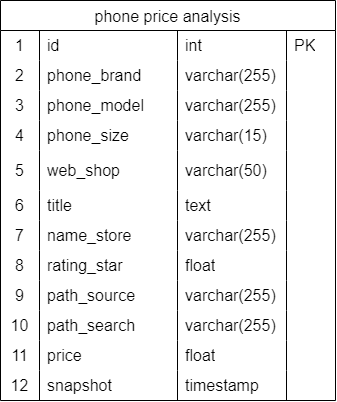

The diagram above was exported from draw.io. Its source (the exported page's mxGraphModel, read from the mxfile embedded in the PNG):
<mxGraphModel dx="1489" dy="764" grid="1" gridSize="10" guides="1" tooltips="1" connect="1" arrows="1" fold="1" page="1" pageScale="1" pageWidth="850" pageHeight="1100" math="0" shadow="0">
  <root>
    <mxCell id="fEF6IQ_uG8s8SVqnRcCx-0" />
    <mxCell id="fEF6IQ_uG8s8SVqnRcCx-1" parent="fEF6IQ_uG8s8SVqnRcCx-0" />
    <mxCell id="fEF6IQ_uG8s8SVqnRcCx-2" value="phone price analysis" style="shape=table;startSize=30;container=1;collapsible=0;childLayout=tableLayout;fixedRows=1;rowLines=0;fontStyle=0;strokeColor=default;fontSize=16;" parent="fEF6IQ_uG8s8SVqnRcCx-1" vertex="1">
      <mxGeometry x="90" y="430" width="335" height="400" as="geometry" />
    </mxCell>
    <mxCell id="fEF6IQ_uG8s8SVqnRcCx-3" style="shape=tableRow;horizontal=0;startSize=0;swimlaneHead=0;swimlaneBody=0;top=0;left=0;bottom=0;right=0;collapsible=0;dropTarget=0;fillColor=none;points=[[0,0.5],[1,0.5]];portConstraint=eastwest;strokeColor=inherit;fontSize=16;" parent="fEF6IQ_uG8s8SVqnRcCx-2" vertex="1">
      <mxGeometry y="30" width="335" height="30" as="geometry" />
    </mxCell>
    <mxCell id="fEF6IQ_uG8s8SVqnRcCx-4" value="1" style="shape=partialRectangle;html=1;whiteSpace=wrap;connectable=0;fillColor=none;top=0;left=0;bottom=0;right=0;overflow=hidden;pointerEvents=1;strokeColor=inherit;fontSize=16;" parent="fEF6IQ_uG8s8SVqnRcCx-3" vertex="1">
      <mxGeometry width="39" height="30" as="geometry">
        <mxRectangle width="39" height="30" as="alternateBounds" />
      </mxGeometry>
    </mxCell>
    <mxCell id="fEF6IQ_uG8s8SVqnRcCx-5" value="id" style="shape=partialRectangle;html=1;whiteSpace=wrap;connectable=0;fillColor=none;top=0;left=0;bottom=0;right=0;align=left;spacingLeft=6;overflow=hidden;strokeColor=inherit;fontSize=16;" parent="fEF6IQ_uG8s8SVqnRcCx-3" vertex="1">
      <mxGeometry x="39" width="138" height="30" as="geometry">
        <mxRectangle width="138" height="30" as="alternateBounds" />
      </mxGeometry>
    </mxCell>
    <mxCell id="fEF6IQ_uG8s8SVqnRcCx-6" value="int" style="shape=partialRectangle;html=1;whiteSpace=wrap;connectable=0;fillColor=none;top=0;left=0;bottom=0;right=0;align=left;spacingLeft=6;overflow=hidden;strokeColor=inherit;fontSize=16;" parent="fEF6IQ_uG8s8SVqnRcCx-3" vertex="1">
      <mxGeometry x="177" width="109" height="30" as="geometry">
        <mxRectangle width="109" height="30" as="alternateBounds" />
      </mxGeometry>
    </mxCell>
    <mxCell id="fEF6IQ_uG8s8SVqnRcCx-7" value="PK" style="shape=partialRectangle;html=1;whiteSpace=wrap;connectable=0;fillColor=none;top=0;left=0;bottom=0;right=0;align=left;spacingLeft=6;overflow=hidden;strokeColor=inherit;fontSize=16;" parent="fEF6IQ_uG8s8SVqnRcCx-3" vertex="1">
      <mxGeometry x="286" width="49" height="30" as="geometry">
        <mxRectangle width="49" height="30" as="alternateBounds" />
      </mxGeometry>
    </mxCell>
    <mxCell id="fEF6IQ_uG8s8SVqnRcCx-8" style="shape=tableRow;horizontal=0;startSize=0;swimlaneHead=0;swimlaneBody=0;top=0;left=0;bottom=0;right=0;collapsible=0;dropTarget=0;fillColor=none;points=[[0,0.5],[1,0.5]];portConstraint=eastwest;strokeColor=inherit;fontSize=16;" parent="fEF6IQ_uG8s8SVqnRcCx-2" vertex="1">
      <mxGeometry y="60" width="335" height="30" as="geometry" />
    </mxCell>
    <mxCell id="fEF6IQ_uG8s8SVqnRcCx-9" value="2" style="shape=partialRectangle;html=1;whiteSpace=wrap;connectable=0;fillColor=none;top=0;left=0;bottom=0;right=0;overflow=hidden;pointerEvents=1;strokeColor=inherit;fontSize=16;" parent="fEF6IQ_uG8s8SVqnRcCx-8" vertex="1">
      <mxGeometry width="39" height="30" as="geometry">
        <mxRectangle width="39" height="30" as="alternateBounds" />
      </mxGeometry>
    </mxCell>
    <mxCell id="fEF6IQ_uG8s8SVqnRcCx-10" value="phone_brand" style="shape=partialRectangle;html=1;whiteSpace=wrap;connectable=0;fillColor=none;top=0;left=0;bottom=0;right=0;align=left;spacingLeft=6;overflow=hidden;strokeColor=inherit;fontSize=16;" parent="fEF6IQ_uG8s8SVqnRcCx-8" vertex="1">
      <mxGeometry x="39" width="138" height="30" as="geometry">
        <mxRectangle width="138" height="30" as="alternateBounds" />
      </mxGeometry>
    </mxCell>
    <mxCell id="fEF6IQ_uG8s8SVqnRcCx-11" value="varchar(255)" style="shape=partialRectangle;html=1;whiteSpace=wrap;connectable=0;fillColor=none;top=0;left=0;bottom=0;right=0;align=left;spacingLeft=6;overflow=hidden;strokeColor=inherit;fontSize=16;" parent="fEF6IQ_uG8s8SVqnRcCx-8" vertex="1">
      <mxGeometry x="177" width="109" height="30" as="geometry">
        <mxRectangle width="109" height="30" as="alternateBounds" />
      </mxGeometry>
    </mxCell>
    <mxCell id="fEF6IQ_uG8s8SVqnRcCx-12" value="" style="shape=partialRectangle;html=1;whiteSpace=wrap;connectable=0;fillColor=none;top=0;left=0;bottom=0;right=0;align=left;spacingLeft=6;overflow=hidden;strokeColor=inherit;fontSize=16;" parent="fEF6IQ_uG8s8SVqnRcCx-8" vertex="1">
      <mxGeometry x="286" width="49" height="30" as="geometry">
        <mxRectangle width="49" height="30" as="alternateBounds" />
      </mxGeometry>
    </mxCell>
    <mxCell id="fEF6IQ_uG8s8SVqnRcCx-13" value="" style="shape=tableRow;horizontal=0;startSize=0;swimlaneHead=0;swimlaneBody=0;top=0;left=0;bottom=0;right=0;collapsible=0;dropTarget=0;fillColor=none;points=[[0,0.5],[1,0.5]];portConstraint=eastwest;strokeColor=inherit;fontSize=16;" parent="fEF6IQ_uG8s8SVqnRcCx-2" vertex="1">
      <mxGeometry y="90" width="335" height="30" as="geometry" />
    </mxCell>
    <mxCell id="fEF6IQ_uG8s8SVqnRcCx-14" value="3" style="shape=partialRectangle;html=1;whiteSpace=wrap;connectable=0;fillColor=none;top=0;left=0;bottom=0;right=0;overflow=hidden;pointerEvents=1;strokeColor=inherit;fontSize=16;" parent="fEF6IQ_uG8s8SVqnRcCx-13" vertex="1">
      <mxGeometry width="39" height="30" as="geometry">
        <mxRectangle width="39" height="30" as="alternateBounds" />
      </mxGeometry>
    </mxCell>
    <mxCell id="fEF6IQ_uG8s8SVqnRcCx-15" value="phone_model" style="shape=partialRectangle;html=1;whiteSpace=wrap;connectable=0;fillColor=none;top=0;left=0;bottom=0;right=0;align=left;spacingLeft=6;overflow=hidden;strokeColor=inherit;fontSize=16;" parent="fEF6IQ_uG8s8SVqnRcCx-13" vertex="1">
      <mxGeometry x="39" width="138" height="30" as="geometry">
        <mxRectangle width="138" height="30" as="alternateBounds" />
      </mxGeometry>
    </mxCell>
    <mxCell id="fEF6IQ_uG8s8SVqnRcCx-16" value="varchar(255)" style="shape=partialRectangle;html=1;whiteSpace=wrap;connectable=0;fillColor=none;top=0;left=0;bottom=0;right=0;align=left;spacingLeft=6;overflow=hidden;strokeColor=inherit;fontSize=16;" parent="fEF6IQ_uG8s8SVqnRcCx-13" vertex="1">
      <mxGeometry x="177" width="109" height="30" as="geometry">
        <mxRectangle width="109" height="30" as="alternateBounds" />
      </mxGeometry>
    </mxCell>
    <mxCell id="fEF6IQ_uG8s8SVqnRcCx-17" style="shape=partialRectangle;html=1;whiteSpace=wrap;connectable=0;fillColor=none;top=0;left=0;bottom=0;right=0;align=left;spacingLeft=6;overflow=hidden;strokeColor=inherit;fontSize=16;" parent="fEF6IQ_uG8s8SVqnRcCx-13" vertex="1">
      <mxGeometry x="286" width="49" height="30" as="geometry">
        <mxRectangle width="49" height="30" as="alternateBounds" />
      </mxGeometry>
    </mxCell>
    <mxCell id="fEF6IQ_uG8s8SVqnRcCx-18" value="" style="shape=tableRow;horizontal=0;startSize=0;swimlaneHead=0;swimlaneBody=0;top=0;left=0;bottom=0;right=0;collapsible=0;dropTarget=0;fillColor=none;points=[[0,0.5],[1,0.5]];portConstraint=eastwest;strokeColor=inherit;fontSize=16;" parent="fEF6IQ_uG8s8SVqnRcCx-2" vertex="1">
      <mxGeometry y="120" width="335" height="30" as="geometry" />
    </mxCell>
    <mxCell id="fEF6IQ_uG8s8SVqnRcCx-19" value="4" style="shape=partialRectangle;html=1;whiteSpace=wrap;connectable=0;fillColor=none;top=0;left=0;bottom=0;right=0;overflow=hidden;strokeColor=inherit;fontSize=16;" parent="fEF6IQ_uG8s8SVqnRcCx-18" vertex="1">
      <mxGeometry width="39" height="30" as="geometry">
        <mxRectangle width="39" height="30" as="alternateBounds" />
      </mxGeometry>
    </mxCell>
    <mxCell id="fEF6IQ_uG8s8SVqnRcCx-20" value="phone_size" style="shape=partialRectangle;html=1;whiteSpace=wrap;connectable=0;fillColor=none;top=0;left=0;bottom=0;right=0;align=left;spacingLeft=6;overflow=hidden;strokeColor=inherit;fontSize=16;" parent="fEF6IQ_uG8s8SVqnRcCx-18" vertex="1">
      <mxGeometry x="39" width="138" height="30" as="geometry">
        <mxRectangle width="138" height="30" as="alternateBounds" />
      </mxGeometry>
    </mxCell>
    <mxCell id="fEF6IQ_uG8s8SVqnRcCx-21" value="varchar(15)" style="shape=partialRectangle;html=1;whiteSpace=wrap;connectable=0;fillColor=none;top=0;left=0;bottom=0;right=0;align=left;spacingLeft=6;overflow=hidden;strokeColor=inherit;fontSize=16;" parent="fEF6IQ_uG8s8SVqnRcCx-18" vertex="1">
      <mxGeometry x="177" width="109" height="30" as="geometry">
        <mxRectangle width="109" height="30" as="alternateBounds" />
      </mxGeometry>
    </mxCell>
    <mxCell id="fEF6IQ_uG8s8SVqnRcCx-22" value="" style="shape=partialRectangle;html=1;whiteSpace=wrap;connectable=0;fillColor=none;top=0;left=0;bottom=0;right=0;align=left;spacingLeft=6;overflow=hidden;strokeColor=inherit;fontSize=16;" parent="fEF6IQ_uG8s8SVqnRcCx-18" vertex="1">
      <mxGeometry x="286" width="49" height="30" as="geometry">
        <mxRectangle width="49" height="30" as="alternateBounds" />
      </mxGeometry>
    </mxCell>
    <mxCell id="EOcYLWtrl3PeLfx0yu59-5" style="shape=tableRow;horizontal=0;startSize=0;swimlaneHead=0;swimlaneBody=0;top=0;left=0;bottom=0;right=0;collapsible=0;dropTarget=0;fillColor=none;points=[[0,0.5],[1,0.5]];portConstraint=eastwest;strokeColor=inherit;fontSize=16;" vertex="1" parent="fEF6IQ_uG8s8SVqnRcCx-2">
      <mxGeometry y="150" width="335" height="40" as="geometry" />
    </mxCell>
    <mxCell id="EOcYLWtrl3PeLfx0yu59-6" value="5" style="shape=partialRectangle;html=1;whiteSpace=wrap;connectable=0;fillColor=none;top=0;left=0;bottom=0;right=0;overflow=hidden;strokeColor=inherit;fontSize=16;" vertex="1" parent="EOcYLWtrl3PeLfx0yu59-5">
      <mxGeometry width="39" height="40" as="geometry">
        <mxRectangle width="39" height="40" as="alternateBounds" />
      </mxGeometry>
    </mxCell>
    <mxCell id="EOcYLWtrl3PeLfx0yu59-7" value="web_shop" style="shape=partialRectangle;html=1;whiteSpace=wrap;connectable=0;fillColor=none;top=0;left=0;bottom=0;right=0;align=left;spacingLeft=6;overflow=hidden;strokeColor=inherit;fontSize=16;" vertex="1" parent="EOcYLWtrl3PeLfx0yu59-5">
      <mxGeometry x="39" width="138" height="40" as="geometry">
        <mxRectangle width="138" height="40" as="alternateBounds" />
      </mxGeometry>
    </mxCell>
    <mxCell id="EOcYLWtrl3PeLfx0yu59-8" value="varchar(50)" style="shape=partialRectangle;html=1;whiteSpace=wrap;connectable=0;fillColor=none;top=0;left=0;bottom=0;right=0;align=left;spacingLeft=6;overflow=hidden;strokeColor=inherit;fontSize=16;" vertex="1" parent="EOcYLWtrl3PeLfx0yu59-5">
      <mxGeometry x="177" width="109" height="40" as="geometry">
        <mxRectangle width="109" height="40" as="alternateBounds" />
      </mxGeometry>
    </mxCell>
    <mxCell id="EOcYLWtrl3PeLfx0yu59-9" style="shape=partialRectangle;html=1;whiteSpace=wrap;connectable=0;fillColor=none;top=0;left=0;bottom=0;right=0;align=left;spacingLeft=6;overflow=hidden;strokeColor=inherit;fontSize=16;" vertex="1" parent="EOcYLWtrl3PeLfx0yu59-5">
      <mxGeometry x="286" width="49" height="40" as="geometry">
        <mxRectangle width="49" height="40" as="alternateBounds" />
      </mxGeometry>
    </mxCell>
    <mxCell id="fEF6IQ_uG8s8SVqnRcCx-28" style="shape=tableRow;horizontal=0;startSize=0;swimlaneHead=0;swimlaneBody=0;top=0;left=0;bottom=0;right=0;collapsible=0;dropTarget=0;fillColor=none;points=[[0,0.5],[1,0.5]];portConstraint=eastwest;strokeColor=inherit;fontSize=16;" parent="fEF6IQ_uG8s8SVqnRcCx-2" vertex="1">
      <mxGeometry y="190" width="335" height="30" as="geometry" />
    </mxCell>
    <mxCell id="fEF6IQ_uG8s8SVqnRcCx-29" value="6" style="shape=partialRectangle;html=1;whiteSpace=wrap;connectable=0;fillColor=none;top=0;left=0;bottom=0;right=0;overflow=hidden;strokeColor=inherit;fontSize=16;" parent="fEF6IQ_uG8s8SVqnRcCx-28" vertex="1">
      <mxGeometry width="39" height="30" as="geometry">
        <mxRectangle width="39" height="30" as="alternateBounds" />
      </mxGeometry>
    </mxCell>
    <mxCell id="fEF6IQ_uG8s8SVqnRcCx-30" value="title" style="shape=partialRectangle;html=1;whiteSpace=wrap;connectable=0;fillColor=none;top=0;left=0;bottom=0;right=0;align=left;spacingLeft=6;overflow=hidden;strokeColor=inherit;fontSize=16;" parent="fEF6IQ_uG8s8SVqnRcCx-28" vertex="1">
      <mxGeometry x="39" width="138" height="30" as="geometry">
        <mxRectangle width="138" height="30" as="alternateBounds" />
      </mxGeometry>
    </mxCell>
    <mxCell id="fEF6IQ_uG8s8SVqnRcCx-31" value="text" style="shape=partialRectangle;html=1;whiteSpace=wrap;connectable=0;fillColor=none;top=0;left=0;bottom=0;right=0;align=left;spacingLeft=6;overflow=hidden;strokeColor=inherit;fontSize=16;" parent="fEF6IQ_uG8s8SVqnRcCx-28" vertex="1">
      <mxGeometry x="177" width="109" height="30" as="geometry">
        <mxRectangle width="109" height="30" as="alternateBounds" />
      </mxGeometry>
    </mxCell>
    <mxCell id="fEF6IQ_uG8s8SVqnRcCx-32" style="shape=partialRectangle;html=1;whiteSpace=wrap;connectable=0;fillColor=none;top=0;left=0;bottom=0;right=0;align=left;spacingLeft=6;overflow=hidden;strokeColor=inherit;fontSize=16;" parent="fEF6IQ_uG8s8SVqnRcCx-28" vertex="1">
      <mxGeometry x="286" width="49" height="30" as="geometry">
        <mxRectangle width="49" height="30" as="alternateBounds" />
      </mxGeometry>
    </mxCell>
    <mxCell id="EOcYLWtrl3PeLfx0yu59-10" style="shape=tableRow;horizontal=0;startSize=0;swimlaneHead=0;swimlaneBody=0;top=0;left=0;bottom=0;right=0;collapsible=0;dropTarget=0;fillColor=none;points=[[0,0.5],[1,0.5]];portConstraint=eastwest;strokeColor=inherit;fontSize=16;" vertex="1" parent="fEF6IQ_uG8s8SVqnRcCx-2">
      <mxGeometry y="220" width="335" height="30" as="geometry" />
    </mxCell>
    <mxCell id="EOcYLWtrl3PeLfx0yu59-11" value="7" style="shape=partialRectangle;html=1;whiteSpace=wrap;connectable=0;fillColor=none;top=0;left=0;bottom=0;right=0;overflow=hidden;strokeColor=inherit;fontSize=16;" vertex="1" parent="EOcYLWtrl3PeLfx0yu59-10">
      <mxGeometry width="39" height="30" as="geometry">
        <mxRectangle width="39" height="30" as="alternateBounds" />
      </mxGeometry>
    </mxCell>
    <mxCell id="EOcYLWtrl3PeLfx0yu59-12" value="name_store" style="shape=partialRectangle;html=1;whiteSpace=wrap;connectable=0;fillColor=none;top=0;left=0;bottom=0;right=0;align=left;spacingLeft=6;overflow=hidden;strokeColor=inherit;fontSize=16;" vertex="1" parent="EOcYLWtrl3PeLfx0yu59-10">
      <mxGeometry x="39" width="138" height="30" as="geometry">
        <mxRectangle width="138" height="30" as="alternateBounds" />
      </mxGeometry>
    </mxCell>
    <mxCell id="EOcYLWtrl3PeLfx0yu59-13" value="varchar(255)" style="shape=partialRectangle;html=1;whiteSpace=wrap;connectable=0;fillColor=none;top=0;left=0;bottom=0;right=0;align=left;spacingLeft=6;overflow=hidden;strokeColor=inherit;fontSize=16;" vertex="1" parent="EOcYLWtrl3PeLfx0yu59-10">
      <mxGeometry x="177" width="109" height="30" as="geometry">
        <mxRectangle width="109" height="30" as="alternateBounds" />
      </mxGeometry>
    </mxCell>
    <mxCell id="EOcYLWtrl3PeLfx0yu59-14" style="shape=partialRectangle;html=1;whiteSpace=wrap;connectable=0;fillColor=none;top=0;left=0;bottom=0;right=0;align=left;spacingLeft=6;overflow=hidden;strokeColor=inherit;fontSize=16;" vertex="1" parent="EOcYLWtrl3PeLfx0yu59-10">
      <mxGeometry x="286" width="49" height="30" as="geometry">
        <mxRectangle width="49" height="30" as="alternateBounds" />
      </mxGeometry>
    </mxCell>
    <mxCell id="EOcYLWtrl3PeLfx0yu59-15" style="shape=tableRow;horizontal=0;startSize=0;swimlaneHead=0;swimlaneBody=0;top=0;left=0;bottom=0;right=0;collapsible=0;dropTarget=0;fillColor=none;points=[[0,0.5],[1,0.5]];portConstraint=eastwest;strokeColor=inherit;fontSize=16;" vertex="1" parent="fEF6IQ_uG8s8SVqnRcCx-2">
      <mxGeometry y="250" width="335" height="30" as="geometry" />
    </mxCell>
    <mxCell id="EOcYLWtrl3PeLfx0yu59-16" value="8" style="shape=partialRectangle;html=1;whiteSpace=wrap;connectable=0;fillColor=none;top=0;left=0;bottom=0;right=0;overflow=hidden;strokeColor=inherit;fontSize=16;" vertex="1" parent="EOcYLWtrl3PeLfx0yu59-15">
      <mxGeometry width="39" height="30" as="geometry">
        <mxRectangle width="39" height="30" as="alternateBounds" />
      </mxGeometry>
    </mxCell>
    <mxCell id="EOcYLWtrl3PeLfx0yu59-17" value="rating_star" style="shape=partialRectangle;html=1;whiteSpace=wrap;connectable=0;fillColor=none;top=0;left=0;bottom=0;right=0;align=left;spacingLeft=6;overflow=hidden;strokeColor=inherit;fontSize=16;" vertex="1" parent="EOcYLWtrl3PeLfx0yu59-15">
      <mxGeometry x="39" width="138" height="30" as="geometry">
        <mxRectangle width="138" height="30" as="alternateBounds" />
      </mxGeometry>
    </mxCell>
    <mxCell id="EOcYLWtrl3PeLfx0yu59-18" value="float" style="shape=partialRectangle;html=1;whiteSpace=wrap;connectable=0;fillColor=none;top=0;left=0;bottom=0;right=0;align=left;spacingLeft=6;overflow=hidden;strokeColor=inherit;fontSize=16;" vertex="1" parent="EOcYLWtrl3PeLfx0yu59-15">
      <mxGeometry x="177" width="109" height="30" as="geometry">
        <mxRectangle width="109" height="30" as="alternateBounds" />
      </mxGeometry>
    </mxCell>
    <mxCell id="EOcYLWtrl3PeLfx0yu59-19" style="shape=partialRectangle;html=1;whiteSpace=wrap;connectable=0;fillColor=none;top=0;left=0;bottom=0;right=0;align=left;spacingLeft=6;overflow=hidden;strokeColor=inherit;fontSize=16;" vertex="1" parent="EOcYLWtrl3PeLfx0yu59-15">
      <mxGeometry x="286" width="49" height="30" as="geometry">
        <mxRectangle width="49" height="30" as="alternateBounds" />
      </mxGeometry>
    </mxCell>
    <mxCell id="EOcYLWtrl3PeLfx0yu59-40" style="shape=tableRow;horizontal=0;startSize=0;swimlaneHead=0;swimlaneBody=0;top=0;left=0;bottom=0;right=0;collapsible=0;dropTarget=0;fillColor=none;points=[[0,0.5],[1,0.5]];portConstraint=eastwest;strokeColor=inherit;fontSize=16;" vertex="1" parent="fEF6IQ_uG8s8SVqnRcCx-2">
      <mxGeometry y="280" width="335" height="30" as="geometry" />
    </mxCell>
    <mxCell id="EOcYLWtrl3PeLfx0yu59-41" value="9" style="shape=partialRectangle;html=1;whiteSpace=wrap;connectable=0;fillColor=none;top=0;left=0;bottom=0;right=0;overflow=hidden;strokeColor=inherit;fontSize=16;" vertex="1" parent="EOcYLWtrl3PeLfx0yu59-40">
      <mxGeometry width="39" height="30" as="geometry">
        <mxRectangle width="39" height="30" as="alternateBounds" />
      </mxGeometry>
    </mxCell>
    <mxCell id="EOcYLWtrl3PeLfx0yu59-42" value="path_source" style="shape=partialRectangle;html=1;whiteSpace=wrap;connectable=0;fillColor=none;top=0;left=0;bottom=0;right=0;align=left;spacingLeft=6;overflow=hidden;strokeColor=inherit;fontSize=16;" vertex="1" parent="EOcYLWtrl3PeLfx0yu59-40">
      <mxGeometry x="39" width="138" height="30" as="geometry">
        <mxRectangle width="138" height="30" as="alternateBounds" />
      </mxGeometry>
    </mxCell>
    <mxCell id="EOcYLWtrl3PeLfx0yu59-43" value="varchar(255)" style="shape=partialRectangle;html=1;whiteSpace=wrap;connectable=0;fillColor=none;top=0;left=0;bottom=0;right=0;align=left;spacingLeft=6;overflow=hidden;strokeColor=inherit;fontSize=16;" vertex="1" parent="EOcYLWtrl3PeLfx0yu59-40">
      <mxGeometry x="177" width="109" height="30" as="geometry">
        <mxRectangle width="109" height="30" as="alternateBounds" />
      </mxGeometry>
    </mxCell>
    <mxCell id="EOcYLWtrl3PeLfx0yu59-44" style="shape=partialRectangle;html=1;whiteSpace=wrap;connectable=0;fillColor=none;top=0;left=0;bottom=0;right=0;align=left;spacingLeft=6;overflow=hidden;strokeColor=inherit;fontSize=16;" vertex="1" parent="EOcYLWtrl3PeLfx0yu59-40">
      <mxGeometry x="286" width="49" height="30" as="geometry">
        <mxRectangle width="49" height="30" as="alternateBounds" />
      </mxGeometry>
    </mxCell>
    <mxCell id="EOcYLWtrl3PeLfx0yu59-35" style="shape=tableRow;horizontal=0;startSize=0;swimlaneHead=0;swimlaneBody=0;top=0;left=0;bottom=0;right=0;collapsible=0;dropTarget=0;fillColor=none;points=[[0,0.5],[1,0.5]];portConstraint=eastwest;strokeColor=inherit;fontSize=16;" vertex="1" parent="fEF6IQ_uG8s8SVqnRcCx-2">
      <mxGeometry y="310" width="335" height="30" as="geometry" />
    </mxCell>
    <mxCell id="EOcYLWtrl3PeLfx0yu59-36" value="10" style="shape=partialRectangle;html=1;whiteSpace=wrap;connectable=0;fillColor=none;top=0;left=0;bottom=0;right=0;overflow=hidden;strokeColor=inherit;fontSize=16;" vertex="1" parent="EOcYLWtrl3PeLfx0yu59-35">
      <mxGeometry width="39" height="30" as="geometry">
        <mxRectangle width="39" height="30" as="alternateBounds" />
      </mxGeometry>
    </mxCell>
    <mxCell id="EOcYLWtrl3PeLfx0yu59-37" value="path_search" style="shape=partialRectangle;html=1;whiteSpace=wrap;connectable=0;fillColor=none;top=0;left=0;bottom=0;right=0;align=left;spacingLeft=6;overflow=hidden;strokeColor=inherit;fontSize=16;" vertex="1" parent="EOcYLWtrl3PeLfx0yu59-35">
      <mxGeometry x="39" width="138" height="30" as="geometry">
        <mxRectangle width="138" height="30" as="alternateBounds" />
      </mxGeometry>
    </mxCell>
    <mxCell id="EOcYLWtrl3PeLfx0yu59-38" value="varchar(255)" style="shape=partialRectangle;html=1;whiteSpace=wrap;connectable=0;fillColor=none;top=0;left=0;bottom=0;right=0;align=left;spacingLeft=6;overflow=hidden;strokeColor=inherit;fontSize=16;" vertex="1" parent="EOcYLWtrl3PeLfx0yu59-35">
      <mxGeometry x="177" width="109" height="30" as="geometry">
        <mxRectangle width="109" height="30" as="alternateBounds" />
      </mxGeometry>
    </mxCell>
    <mxCell id="EOcYLWtrl3PeLfx0yu59-39" style="shape=partialRectangle;html=1;whiteSpace=wrap;connectable=0;fillColor=none;top=0;left=0;bottom=0;right=0;align=left;spacingLeft=6;overflow=hidden;strokeColor=inherit;fontSize=16;" vertex="1" parent="EOcYLWtrl3PeLfx0yu59-35">
      <mxGeometry x="286" width="49" height="30" as="geometry">
        <mxRectangle width="49" height="30" as="alternateBounds" />
      </mxGeometry>
    </mxCell>
    <mxCell id="fEF6IQ_uG8s8SVqnRcCx-33" style="shape=tableRow;horizontal=0;startSize=0;swimlaneHead=0;swimlaneBody=0;top=0;left=0;bottom=0;right=0;collapsible=0;dropTarget=0;fillColor=none;points=[[0,0.5],[1,0.5]];portConstraint=eastwest;strokeColor=inherit;fontSize=16;" parent="fEF6IQ_uG8s8SVqnRcCx-2" vertex="1">
      <mxGeometry y="340" width="335" height="30" as="geometry" />
    </mxCell>
    <mxCell id="fEF6IQ_uG8s8SVqnRcCx-34" value="11" style="shape=partialRectangle;html=1;whiteSpace=wrap;connectable=0;fillColor=none;top=0;left=0;bottom=0;right=0;overflow=hidden;strokeColor=inherit;fontSize=16;" parent="fEF6IQ_uG8s8SVqnRcCx-33" vertex="1">
      <mxGeometry width="39" height="30" as="geometry">
        <mxRectangle width="39" height="30" as="alternateBounds" />
      </mxGeometry>
    </mxCell>
    <mxCell id="fEF6IQ_uG8s8SVqnRcCx-35" value="price" style="shape=partialRectangle;html=1;whiteSpace=wrap;connectable=0;fillColor=none;top=0;left=0;bottom=0;right=0;align=left;spacingLeft=6;overflow=hidden;strokeColor=inherit;fontSize=16;" parent="fEF6IQ_uG8s8SVqnRcCx-33" vertex="1">
      <mxGeometry x="39" width="138" height="30" as="geometry">
        <mxRectangle width="138" height="30" as="alternateBounds" />
      </mxGeometry>
    </mxCell>
    <mxCell id="fEF6IQ_uG8s8SVqnRcCx-36" value="float" style="shape=partialRectangle;html=1;whiteSpace=wrap;connectable=0;fillColor=none;top=0;left=0;bottom=0;right=0;align=left;spacingLeft=6;overflow=hidden;strokeColor=inherit;fontSize=16;" parent="fEF6IQ_uG8s8SVqnRcCx-33" vertex="1">
      <mxGeometry x="177" width="109" height="30" as="geometry">
        <mxRectangle width="109" height="30" as="alternateBounds" />
      </mxGeometry>
    </mxCell>
    <mxCell id="fEF6IQ_uG8s8SVqnRcCx-37" style="shape=partialRectangle;html=1;whiteSpace=wrap;connectable=0;fillColor=none;top=0;left=0;bottom=0;right=0;align=left;spacingLeft=6;overflow=hidden;strokeColor=inherit;fontSize=16;" parent="fEF6IQ_uG8s8SVqnRcCx-33" vertex="1">
      <mxGeometry x="286" width="49" height="30" as="geometry">
        <mxRectangle width="49" height="30" as="alternateBounds" />
      </mxGeometry>
    </mxCell>
    <mxCell id="fEF6IQ_uG8s8SVqnRcCx-48" style="shape=tableRow;horizontal=0;startSize=0;swimlaneHead=0;swimlaneBody=0;top=0;left=0;bottom=0;right=0;collapsible=0;dropTarget=0;fillColor=none;points=[[0,0.5],[1,0.5]];portConstraint=eastwest;strokeColor=inherit;fontSize=16;" parent="fEF6IQ_uG8s8SVqnRcCx-2" vertex="1">
      <mxGeometry y="370" width="335" height="30" as="geometry" />
    </mxCell>
    <mxCell id="fEF6IQ_uG8s8SVqnRcCx-49" value="12" style="shape=partialRectangle;html=1;whiteSpace=wrap;connectable=0;fillColor=none;top=0;left=0;bottom=0;right=0;overflow=hidden;strokeColor=inherit;fontSize=16;" parent="fEF6IQ_uG8s8SVqnRcCx-48" vertex="1">
      <mxGeometry width="39" height="30" as="geometry">
        <mxRectangle width="39" height="30" as="alternateBounds" />
      </mxGeometry>
    </mxCell>
    <mxCell id="fEF6IQ_uG8s8SVqnRcCx-50" value="snapshot" style="shape=partialRectangle;html=1;whiteSpace=wrap;connectable=0;fillColor=none;top=0;left=0;bottom=0;right=0;align=left;spacingLeft=6;overflow=hidden;strokeColor=inherit;fontSize=16;" parent="fEF6IQ_uG8s8SVqnRcCx-48" vertex="1">
      <mxGeometry x="39" width="138" height="30" as="geometry">
        <mxRectangle width="138" height="30" as="alternateBounds" />
      </mxGeometry>
    </mxCell>
    <mxCell id="fEF6IQ_uG8s8SVqnRcCx-51" value="timestamp" style="shape=partialRectangle;html=1;whiteSpace=wrap;connectable=0;fillColor=none;top=0;left=0;bottom=0;right=0;align=left;spacingLeft=6;overflow=hidden;strokeColor=inherit;fontSize=16;" parent="fEF6IQ_uG8s8SVqnRcCx-48" vertex="1">
      <mxGeometry x="177" width="109" height="30" as="geometry">
        <mxRectangle width="109" height="30" as="alternateBounds" />
      </mxGeometry>
    </mxCell>
    <mxCell id="fEF6IQ_uG8s8SVqnRcCx-52" style="shape=partialRectangle;html=1;whiteSpace=wrap;connectable=0;fillColor=none;top=0;left=0;bottom=0;right=0;align=left;spacingLeft=6;overflow=hidden;strokeColor=inherit;fontSize=16;" parent="fEF6IQ_uG8s8SVqnRcCx-48" vertex="1">
      <mxGeometry x="286" width="49" height="30" as="geometry">
        <mxRectangle width="49" height="30" as="alternateBounds" />
      </mxGeometry>
    </mxCell>
  </root>
</mxGraphModel>